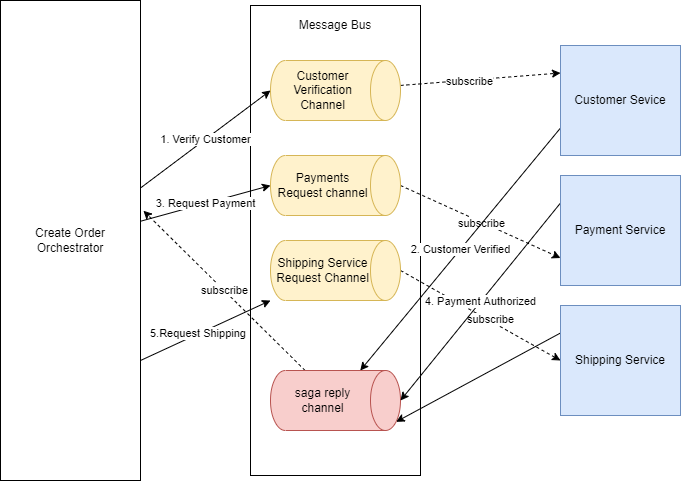

The diagram above was exported from draw.io. Its source (the exported page's mxGraphModel, read from the mxfile embedded in the PNG):
<mxGraphModel dx="1209" dy="744" grid="1" gridSize="10" guides="1" tooltips="1" connect="1" arrows="1" fold="1" page="1" pageScale="1" pageWidth="827" pageHeight="1169" math="0" shadow="0">
  <root>
    <mxCell id="0" />
    <mxCell id="1" parent="0" />
    <mxCell id="p9ijY1Puy5NW4J3iUByb-1" value="Create Order Orchestrator" style="rounded=0;whiteSpace=wrap;html=1;" parent="1" vertex="1">
      <mxGeometry x="40" y="120" width="140" height="480" as="geometry" />
    </mxCell>
    <mxCell id="JMM29oL22X3Cbtkbqkik-1" value="" style="rounded=0;whiteSpace=wrap;html=1;" parent="1" vertex="1">
      <mxGeometry x="290" y="125" width="170" height="470" as="geometry" />
    </mxCell>
    <mxCell id="JMM29oL22X3Cbtkbqkik-2" value="Message Bus" style="text;html=1;strokeColor=none;fillColor=none;align=center;verticalAlign=middle;whiteSpace=wrap;rounded=0;" parent="1" vertex="1">
      <mxGeometry x="310" y="135" width="130" height="20" as="geometry" />
    </mxCell>
    <mxCell id="hXBaFfLF3EfYuOETiKBN-4" style="edgeStyle=none;rounded=0;orthogonalLoop=1;jettySize=auto;html=1;entryX=0;entryY=0.25;entryDx=0;entryDy=0;dashed=1;" parent="1" source="JMM29oL22X3Cbtkbqkik-3" target="hXBaFfLF3EfYuOETiKBN-1" edge="1">
      <mxGeometry relative="1" as="geometry" />
    </mxCell>
    <mxCell id="hXBaFfLF3EfYuOETiKBN-5" value="subscribe" style="edgeLabel;html=1;align=center;verticalAlign=middle;resizable=0;points=[];" parent="hXBaFfLF3EfYuOETiKBN-4" vertex="1" connectable="0">
      <mxGeometry x="-0.1399" y="-1" relative="1" as="geometry">
        <mxPoint as="offset" />
      </mxGeometry>
    </mxCell>
    <mxCell id="JMM29oL22X3Cbtkbqkik-3" value="Customer Verification Channel" style="shape=cylinder3;whiteSpace=wrap;html=1;boundedLbl=1;backgroundOutline=1;size=15;direction=south;fillColor=#fff2cc;strokeColor=#d6b656;" parent="1" vertex="1">
      <mxGeometry x="310" y="180" width="130" height="60" as="geometry" />
    </mxCell>
    <mxCell id="hXBaFfLF3EfYuOETiKBN-7" value="subscribe" style="edgeStyle=none;rounded=0;orthogonalLoop=1;jettySize=auto;html=1;entryX=1.021;entryY=0.438;entryDx=0;entryDy=0;entryPerimeter=0;dashed=1;" parent="1" source="JMM29oL22X3Cbtkbqkik-4" target="p9ijY1Puy5NW4J3iUByb-1" edge="1">
      <mxGeometry relative="1" as="geometry" />
    </mxCell>
    <mxCell id="JMM29oL22X3Cbtkbqkik-4" value="saga reply channel" style="shape=cylinder3;whiteSpace=wrap;html=1;boundedLbl=1;backgroundOutline=1;size=15;direction=south;fillColor=#f8cecc;strokeColor=#b85450;" parent="1" vertex="1">
      <mxGeometry x="310" y="490" width="130" height="60" as="geometry" />
    </mxCell>
    <mxCell id="hXBaFfLF3EfYuOETiKBN-9" style="edgeStyle=none;rounded=0;orthogonalLoop=1;jettySize=auto;html=1;exitX=0.5;exitY=0;exitDx=0;exitDy=0;exitPerimeter=0;entryX=0;entryY=0.75;entryDx=0;entryDy=0;dashed=1;" parent="1" source="JMM29oL22X3Cbtkbqkik-5" target="hXBaFfLF3EfYuOETiKBN-2" edge="1">
      <mxGeometry relative="1" as="geometry" />
    </mxCell>
    <mxCell id="hXBaFfLF3EfYuOETiKBN-10" value="subscribe" style="edgeLabel;html=1;align=center;verticalAlign=middle;resizable=0;points=[];" parent="hXBaFfLF3EfYuOETiKBN-9" vertex="1" connectable="0">
      <mxGeometry x="0.0185" y="-1" relative="1" as="geometry">
        <mxPoint as="offset" />
      </mxGeometry>
    </mxCell>
    <mxCell id="JMM29oL22X3Cbtkbqkik-5" value="Payments Request channel" style="shape=cylinder3;whiteSpace=wrap;html=1;boundedLbl=1;backgroundOutline=1;size=15;direction=south;fillColor=#fff2cc;strokeColor=#d6b656;" parent="1" vertex="1">
      <mxGeometry x="310" y="275" width="130" height="60" as="geometry" />
    </mxCell>
    <mxCell id="hXBaFfLF3EfYuOETiKBN-14" style="edgeStyle=none;rounded=0;orthogonalLoop=1;jettySize=auto;html=1;exitX=0.5;exitY=0;exitDx=0;exitDy=0;exitPerimeter=0;entryX=0;entryY=0.5;entryDx=0;entryDy=0;dashed=1;" parent="1" source="JMM29oL22X3Cbtkbqkik-6" target="hXBaFfLF3EfYuOETiKBN-3" edge="1">
      <mxGeometry relative="1" as="geometry" />
    </mxCell>
    <mxCell id="hXBaFfLF3EfYuOETiKBN-15" value="subscribe" style="edgeLabel;html=1;align=center;verticalAlign=middle;resizable=0;points=[];" parent="hXBaFfLF3EfYuOETiKBN-14" vertex="1" connectable="0">
      <mxGeometry x="0.1165" y="2" relative="1" as="geometry">
        <mxPoint as="offset" />
      </mxGeometry>
    </mxCell>
    <mxCell id="JMM29oL22X3Cbtkbqkik-6" value="Shipping Service Request Channel" style="shape=cylinder3;whiteSpace=wrap;html=1;boundedLbl=1;backgroundOutline=1;size=15;direction=south;fillColor=#fff2cc;strokeColor=#d6b656;" parent="1" vertex="1">
      <mxGeometry x="310" y="360" width="130" height="60" as="geometry" />
    </mxCell>
    <mxCell id="JMM29oL22X3Cbtkbqkik-7" value="1. Verify Customer" style="rounded=0;orthogonalLoop=1;jettySize=auto;html=1;entryX=0.5;entryY=1;entryDx=0;entryDy=0;entryPerimeter=0;" parent="1" source="p9ijY1Puy5NW4J3iUByb-1" target="JMM29oL22X3Cbtkbqkik-3" edge="1">
      <mxGeometry relative="1" as="geometry" />
    </mxCell>
    <mxCell id="hXBaFfLF3EfYuOETiKBN-6" value="2. Customer Verified" style="edgeStyle=none;rounded=0;orthogonalLoop=1;jettySize=auto;html=1;exitX=0;exitY=0.75;exitDx=0;exitDy=0;" parent="1" source="hXBaFfLF3EfYuOETiKBN-1" target="JMM29oL22X3Cbtkbqkik-4" edge="1">
      <mxGeometry relative="1" as="geometry" />
    </mxCell>
    <mxCell id="hXBaFfLF3EfYuOETiKBN-1" value="Customer Sevice" style="rounded=0;whiteSpace=wrap;html=1;fillColor=#dae8fc;strokeColor=#6c8ebf;" parent="1" vertex="1">
      <mxGeometry x="600" y="165" width="120" height="110" as="geometry" />
    </mxCell>
    <mxCell id="hXBaFfLF3EfYuOETiKBN-11" value="4. Payment Authorized" style="edgeStyle=none;rounded=0;orthogonalLoop=1;jettySize=auto;html=1;exitX=0;exitY=0.25;exitDx=0;exitDy=0;entryX=0.5;entryY=0;entryDx=0;entryDy=0;entryPerimeter=0;" parent="1" source="hXBaFfLF3EfYuOETiKBN-2" target="JMM29oL22X3Cbtkbqkik-4" edge="1">
      <mxGeometry relative="1" as="geometry" />
    </mxCell>
    <mxCell id="hXBaFfLF3EfYuOETiKBN-2" value="Payment Service" style="rounded=0;whiteSpace=wrap;html=1;fillColor=#dae8fc;strokeColor=#6c8ebf;" parent="1" vertex="1">
      <mxGeometry x="600" y="295" width="120" height="110" as="geometry" />
    </mxCell>
    <mxCell id="hXBaFfLF3EfYuOETiKBN-16" style="edgeStyle=none;rounded=0;orthogonalLoop=1;jettySize=auto;html=1;exitX=0;exitY=0.25;exitDx=0;exitDy=0;entryX=0.855;entryY=0;entryDx=0;entryDy=4.35;entryPerimeter=0;" parent="1" source="hXBaFfLF3EfYuOETiKBN-3" target="JMM29oL22X3Cbtkbqkik-4" edge="1">
      <mxGeometry relative="1" as="geometry" />
    </mxCell>
    <mxCell id="hXBaFfLF3EfYuOETiKBN-3" value="Shipping Service" style="rounded=0;whiteSpace=wrap;html=1;fillColor=#dae8fc;strokeColor=#6c8ebf;" parent="1" vertex="1">
      <mxGeometry x="600" y="425" width="120" height="110" as="geometry" />
    </mxCell>
    <mxCell id="hXBaFfLF3EfYuOETiKBN-8" value="3. Request Payment" style="edgeStyle=none;rounded=0;orthogonalLoop=1;jettySize=auto;html=1;entryX=0.5;entryY=1;entryDx=0;entryDy=0;entryPerimeter=0;" parent="1" source="p9ijY1Puy5NW4J3iUByb-1" target="JMM29oL22X3Cbtkbqkik-5" edge="1">
      <mxGeometry relative="1" as="geometry" />
    </mxCell>
    <mxCell id="hXBaFfLF3EfYuOETiKBN-12" style="edgeStyle=none;rounded=0;orthogonalLoop=1;jettySize=auto;html=1;exitX=1;exitY=0.75;exitDx=0;exitDy=0;" parent="1" source="p9ijY1Puy5NW4J3iUByb-1" target="JMM29oL22X3Cbtkbqkik-6" edge="1">
      <mxGeometry relative="1" as="geometry" />
    </mxCell>
    <mxCell id="hXBaFfLF3EfYuOETiKBN-13" value="5.Request Shipping&amp;nbsp;" style="edgeLabel;html=1;align=center;verticalAlign=middle;resizable=0;points=[];" parent="hXBaFfLF3EfYuOETiKBN-12" vertex="1" connectable="0">
      <mxGeometry x="-0.0763" relative="1" as="geometry">
        <mxPoint x="-1" as="offset" />
      </mxGeometry>
    </mxCell>
  </root>
</mxGraphModel>